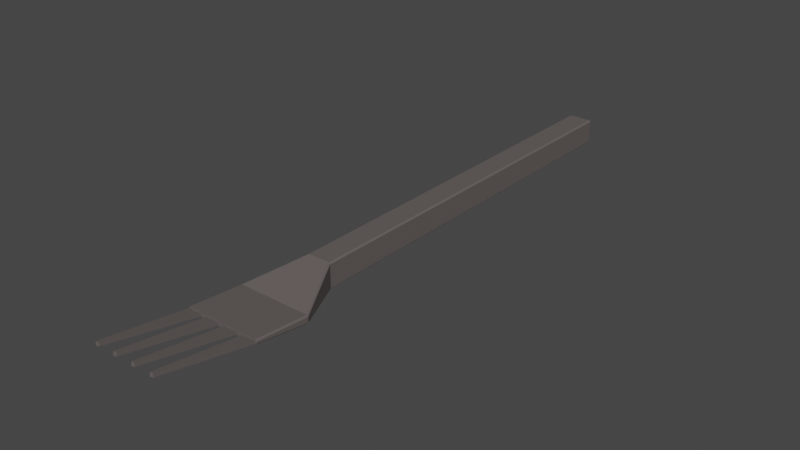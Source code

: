 # Source: Fork1.blend  (saved by Blender 3.2.14; exported with 4.5.12 LTS)
import bpy
from mathutils import Matrix  # noqa: F401  (used for matrix-valued properties, if any)

bpy.ops.wm.read_factory_settings(use_empty=True)
scene = bpy.context.scene
scene.name = 'Scene'

# ---- collections
col_collection = bpy.data.collections.new('Collection'); scene.collection.children.link(col_collection)

# ---- materials (node trees are filled in below, after node groups)
mat_steelfork1 = bpy.data.materials.new('SteelFork1')
mat_steelfork1.use_transparent_shadow = False

# ---- material node trees
mat_steelfork1.use_nodes = True; mat_steelfork1.node_tree.nodes.clear()
_N = mat_steelfork1.node_tree.nodes; _L = mat_steelfork1.node_tree.links
n0 = _N.new('ShaderNodeBsdfPrincipled'); n0.name = 'Principled BSDF'; n0.location = (10, 300)
n0.distribution = 'GGX'
n0.subsurface_method = 'RANDOM_WALK_SKIN'
n0.inputs[0].default_value = (0.1248, 0.107, 0.1022, 1.0)
n0.inputs[3].default_value = 1.45
n0.inputs[27].default_value = (0.0, 0.0, 0.0, 1.0)
n0.inputs[28].default_value = 1.0
n1 = _N.new('ShaderNodeOutputMaterial'); n1.name = 'Material Output'; n1.location = (300, 300)
_L.new(n0.outputs[0], n1.inputs[0])
n1.is_active_output = True

# ---- world
world_world = bpy.data.worlds.new('World'); scene.world = world_world
world_world.use_nodes = True; world_world.node_tree.nodes.clear()
_N = world_world.node_tree.nodes; _L = world_world.node_tree.links
n0 = _N.new('ShaderNodeOutputWorld'); n0.name = 'World Output'; n0.location = (300, 300)
n1 = _N.new('ShaderNodeBackground'); n1.name = 'Background'; n1.location = (10, 300)
n1.inputs[0].default_value = (0.05088, 0.05088, 0.05088, 1.0)
_L.new(n1.outputs[0], n0.inputs[0])
n0.is_active_output = True
world_world.color = (0.05088, 0.05088, 0.05088)
world_world.use_sun_shadow = False
world_world.sun_shadow_jitter_overblur = 0.0

# ---- meshes
me_cube_002 = bpy.data.meshes.new('Cube.002')
me_cube_002.from_pydata([(0.01389, -0.07505, 0.005423), (0.01389, -0.07476, 0.007037), (0.01122, -0.02857, -0.00253), (0.01122, -0.02837, -0.001389), (0.01553, -0.07505, 0.005423), (0.01553, -0.07476, 0.007037), (0.0182, -0.02857, -0.00253), (0.0182, -0.02837, -0.001389), (0.004047, -0.07505, 0.005423), (0.004047, -0.07476, 0.007037), (0.001377, -0.02857, -0.00253), (0.001377, -0.02837, -0.001389), (0.005687, -0.07505, 0.005423), (0.005687, -0.07476, 0.007037), (0.008357, -0.02857, -0.00253), (0.008357, -0.02837, -0.001389), (-0.005794, -0.07505, 0.005423), (-0.005794, -0.07476, 0.007037), (-0.008464, -0.02857, -0.00253), (-0.008464, -0.02837, -0.001389), (-0.004155, -0.07505, 0.005423), (-0.004155, -0.07476, 0.007037), (-0.001485, -0.02857, -0.00253), (-0.001485, -0.02837, -0.001389), (-0.01564, -0.07505, 0.005423), (-0.01564, -0.07476, 0.007037), (-0.01831, -0.02857, -0.00253), (-0.01831, -0.02837, -0.001389), (-0.014, -0.07505, 0.005423), (-0.014, -0.07476, 0.007037), (-0.01133, -0.02857, -0.00253), (-0.01133, -0.02837, -0.001389), (-0.005464, 0.02162, -0.007562), (-0.006155, 0.02162, -0.00689), (-0.006155, 0.02162, 0.004179), (-0.005466, 0.02162, 0.004855), (-0.005465, 0.2203, -0.007562), (-0.006155, 0.2203, -0.00689), (-0.006155, 0.2203, 0.004179), (-0.005466, 0.2203, 0.004855), (0.006262, 0.02162, -0.00689), (0.005572, 0.02162, -0.007562), (0.005573, 0.02162, 0.004855), (0.006262, 0.02162, 0.004179), (0.006262, 0.2203, -0.00689), (0.005573, 0.2203, -0.007562), (0.005574, 0.2203, 0.004855), (0.006262, 0.2203, 0.004179), (-0.01789, -0.004232, -0.006483), (-0.01858, -0.004232, -0.005811), (-0.01858, -0.004232, -0.003148), (-0.01789, -0.004232, -0.002471), (0.01869, -0.004232, -0.005811), (0.018, -0.004232, -0.006483), (0.018, -0.004232, -0.002471), (0.01869, -0.004232, -0.003148), (-0.01858, -0.03097, -0.001817), (-0.01789, -0.03097, -0.002489), (-0.01789, -0.03097, -0.0002175), (-0.01858, -0.03097, -0.0008942), (0.018, -0.03097, -0.002489), (0.01869, -0.03097, -0.001817), (0.01869, -0.03097, -0.0008942), (0.018, -0.03097, -0.0002175)], [], [(0, 1, 3, 2), (2, 3, 7, 6), (6, 7, 5, 4), (4, 5, 1, 0), (2, 6, 4, 0), (7, 3, 1, 5), (8, 9, 11, 10), (10, 11, 15, 14), (14, 15, 13, 12), (12, 13, 9, 8), (10, 14, 12, 8), (15, 11, 9, 13), (16, 17, 19, 18), (18, 19, 23, 22), (22, 23, 21, 20), (20, 21, 17, 16), (18, 22, 20, 16), (23, 19, 17, 21), (24, 25, 27, 26), (26, 27, 31, 30), (30, 31, 29, 28), (28, 29, 25, 24), (26, 30, 28, 24), (31, 27, 25, 29), (32, 41, 53, 48), (44, 47, 43, 40), (40, 43, 55, 52), (34, 33, 49, 50), (33, 34, 38, 37), (42, 35, 51, 54), (52, 55, 62, 61), (36, 37, 38, 39, 46, 47, 44, 45), (50, 49, 56, 59), (46, 39, 35, 42), (60, 61, 62, 63, 58, 59, 56, 57), (54, 51, 58, 63), (48, 53, 60, 57), (36, 32, 33, 37), (35, 39, 38, 34), (41, 45, 44, 40), (46, 42, 43, 47), (40, 52, 53, 41), (49, 33, 32, 48), (34, 50, 51, 35), (55, 43, 42, 54), (50, 59, 58, 51), (62, 55, 54, 63), (60, 53, 52, 61), (56, 49, 48, 57), (36, 45, 41, 32)])
_uv = me_cube_002.uv_layers.new(name='UVMap')
_uv.uv.foreach_set('vector', [0.375, 0.0, 0.625, 0.0, 0.625, 0.25, 0.375, 0.25, 0.375, 0.25, 0.625, 0.25, 0.625, 0.5, 0.375, 0.5, 0.375, 0.5, 0.625, 0.5, 0.625, 0.75, 0.375, 0.75, 0.375, 0.75, 0.625, 0.75, 0.625, 1.0, 0.375, 1.0, 0.125, 0.5, 0.375, 0.5, 0.375, 0.75, 0.125, 0.75, 0.625, 0.5, 0.875, 0.5, 0.875, 0.75, 0.625, 0.75, 0.375, 0.0, 0.625, 0.0, 0.625, 0.25, 0.375, 0.25, 0.375, 0.25, 0.625, 0.25, 0.625, 0.5, 0.375, 0.5, 0.375, 0.5, 0.625, 0.5, 0.625, 0.75, 0.375, 0.75, 0.375, 0.75, 0.625, 0.75, 0.625, 1.0, 0.375, 1.0, 0.125, 0.5, 0.375, 0.5, 0.375, 0.75, 0.125, 0.75, 0.625, 0.5, 0.875, 0.5, 0.875, 0.75, 0.625, 0.75, 0.375, 0.0, 0.625, 0.0, 0.625, 0.25, 0.375, 0.25, 0.375, 0.25, 0.625, 0.25, 0.625, 0.5, 0.375, 0.5, 0.375, 0.5, 0.625, 0.5, 0.625, 0.75, 0.375, 0.75, 0.375, 0.75, 0.625, 0.75, 0.625, 1.0, 0.375, 1.0, 0.125, 0.5, 0.375, 0.5, 0.375, 0.75, 0.125, 0.75, 0.625, 0.5, 0.875, 0.5, 0.875, 0.75, 0.625, 0.75, 0.375, 0.0, 0.625, 0.0, 0.625, 0.25, 0.375, 0.25, 0.375, 0.25, 0.625, 0.25, 0.625, 0.5, 0.375, 0.5, 0.375, 0.5, 0.625, 0.5, 0.625, 0.75, 0.375, 0.75, 0.375, 0.75, 0.625, 0.75, 0.625, 1.0, 0.375, 1.0, 0.125, 0.5, 0.375, 0.5, 0.375, 0.75, 0.125, 0.75, 0.625, 0.5, 0.875, 0.5, 0.875, 0.75, 0.625, 0.75, 0.1389, 0.75, 0.3611, 0.75, 0.3704, 0.75, 0.1296, 0.75, 0.3885, 0.5, 0.6114, 0.5, 0.6114, 0.75, 0.3885, 0.75, 0.3885, 0.75, 0.6114, 0.75, 0.5825, 0.75, 0.4168, 0.75, 0.6114, 0.0, 0.3885, 0.0, 0.4169, 0.0, 0.5828, 0.0, 0.3885, 0.0, 0.6114, 0.0, 0.6114, 0.25, 0.3885, 0.25, 0.6389, 0.75, 0.8611, 0.75, 0.8713, 0.75, 0.6292, 0.75, 0.4168, 0.75, 0.5825, 0.75, 0.5505, 0.75, 0.449, 0.75, 0.375, 0.2639, 0.3885, 0.25, 0.6114, 0.25, 0.625, 0.2639, 0.625, 0.4861, 0.6114, 0.5, 0.3885, 0.5, 0.375, 0.4861, 0.5828, 0.0, 0.4169, 0.0, 0.449, 0.0, 0.5505, 0.0, 0.6389, 0.5, 0.8611, 0.5, 0.8611, 0.75, 0.6389, 0.75, 0.375, 0.7546, 0.449, 0.75, 0.5505, 0.75, 0.625, 0.7546, 0.625, 0.9954, 0.5505, 1.0, 0.449, 1.0, 0.375, 0.9954, 0.6292, 0.75, 0.8713, 0.75, 0.8704, 0.75, 0.6296, 0.75, 0.1296, 0.75, 0.3704, 0.75, 0.3704, 0.75, 0.1296, 0.75, 0.1389, 0.5, 0.1389, 0.75, 0.125, 0.75, 0.125, 0.5, 0.625, 0.0, 0.625, 0.25, 0.6114, 0.25, 0.6114, 0.0, 0.3611, 0.75, 0.3611, 0.5, 0.3885, 0.5, 0.3885, 0.75, 0.6389, 0.5, 0.6389, 0.75, 0.6114, 0.75, 0.6114, 0.5, 0.3885, 0.75, 0.4168, 0.75, 0.3704, 0.75, 0.3611, 0.75, 0.125, 0.75, 0.125, 0.75, 0.1389, 0.75, 0.1296, 0.75, 0.6114, 0.0, 0.5828, 0.0, 0.625, 0.0, 0.625, 0.0, 0.5825, 0.75, 0.6114, 0.75, 0.6389, 0.75, 0.6292, 0.75, 0.5828, 0.0, 0.5505, 0.0, 0.625, 0.0, 0.625, 0.0, 0.5505, 0.75, 0.5825, 0.75, 0.6292, 0.75, 0.6296, 0.75, 0.3704, 0.75, 0.3704, 0.75, 0.4168, 0.75, 0.449, 0.75, 0.125, 0.75, 0.125, 0.75, 0.1296, 0.75, 0.1296, 0.75, 0.1389, 0.5, 0.3611, 0.5, 0.3611, 0.75, 0.1389, 0.75])
me_cube_002.materials.append(mat_steelfork1)
me_cube_002.update()

# ---- objects
ob_fork1 = bpy.data.objects.new('Fork1', me_cube_002)

# ---- transforms, parenting, visibility, modifiers, constraints
ob_fork1.location = (-5.239e-10, 1.374e-08, -7.931e-10)

# ---- collection membership
col_collection.objects.link(ob_fork1)

# ---- scene / render settings (as saved in the file)
scene.frame_start = 1; scene.frame_end = 250; scene.frame_set(2)
scene.render.engine = 'BLENDER_EEVEE_NEXT'
scene.cycles.sampling_pattern = 'TABULATED_SOBOL'
scene.cycles.use_light_tree = False
scene.view_settings.view_transform = 'Filmic'
bpy.context.view_layer.update()

# ---- added for rendering (the .blend has no active camera and no usable light): camera, sun
cam_auto = bpy.data.cameras.new('AutoCamera')
cam_auto.lens = 50.0
cam_auto.sensor_width = 36.0
cam_auto.clip_end = 1000.0
ob_auto_camera = bpy.data.objects.new('AutoCamera', cam_auto)
scene.collection.objects.link(ob_auto_camera)
ob_auto_camera.location = (0.275839, -0.258302, 0.220366)
ob_auto_camera.rotation_euler = (1.09748, -7.21219e-08, 0.694738)
scene.camera = ob_auto_camera
light_auto_sun = bpy.data.lights.new('AutoSun', 'SUN')
light_auto_sun.energy = 3.0
light_auto_sun.angle = 0.0523599
ob_auto_sun = bpy.data.objects.new('AutoSun', light_auto_sun)
scene.collection.objects.link(ob_auto_sun)
ob_auto_sun.rotation_euler = (0.872665, 0.174533, 0.523599)
bpy.context.view_layer.update()
